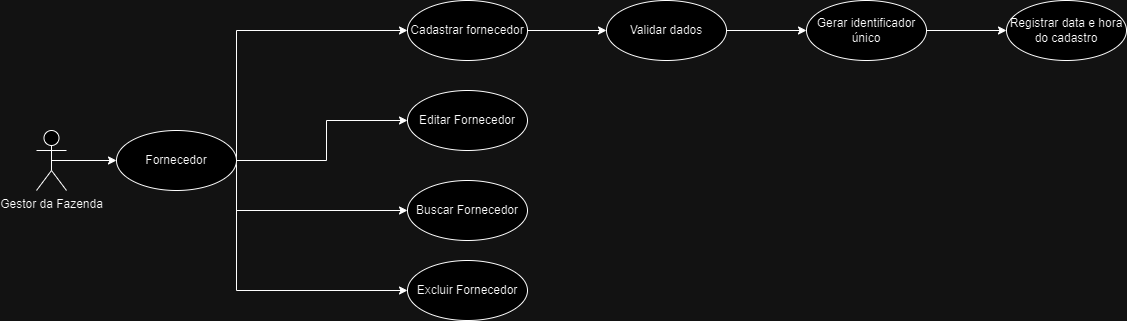

The diagram above was exported from draw.io. Its source (the exported page's mxGraphModel, read from the mxfile embedded in the PNG):
<mxGraphModel dx="1393" dy="766" grid="1" gridSize="10" guides="1" tooltips="1" connect="1" arrows="1" fold="1" page="1" pageScale="1" pageWidth="827" pageHeight="1169" math="0" shadow="0">
  <root>
    <mxCell id="WIyWlLk6GJQsqaUBKTNV-0" />
    <mxCell id="WIyWlLk6GJQsqaUBKTNV-1" parent="WIyWlLk6GJQsqaUBKTNV-0" />
    <mxCell id="f24QnL3DdrgTIrdxBXfK-5" style="edgeStyle=orthogonalEdgeStyle;rounded=0;orthogonalLoop=1;jettySize=auto;html=1;exitX=0.5;exitY=0.5;exitDx=0;exitDy=0;exitPerimeter=0;entryX=0;entryY=0.5;entryDx=0;entryDy=0;" parent="WIyWlLk6GJQsqaUBKTNV-1" source="nBEKUOuN9eQIXuwrn9ih-1" target="f24QnL3DdrgTIrdxBXfK-0" edge="1">
      <mxGeometry relative="1" as="geometry" />
    </mxCell>
    <mxCell id="nBEKUOuN9eQIXuwrn9ih-1" value="Gestor da Fazenda" style="shape=umlActor;verticalLabelPosition=bottom;verticalAlign=top;html=1;outlineConnect=0;" parent="WIyWlLk6GJQsqaUBKTNV-1" vertex="1">
      <mxGeometry x="80" y="220" width="30" height="60" as="geometry" />
    </mxCell>
    <mxCell id="f24QnL3DdrgTIrdxBXfK-12" style="edgeStyle=orthogonalEdgeStyle;rounded=0;orthogonalLoop=1;jettySize=auto;html=1;exitX=1;exitY=0.5;exitDx=0;exitDy=0;entryX=0;entryY=0.5;entryDx=0;entryDy=0;" parent="WIyWlLk6GJQsqaUBKTNV-1" source="nBEKUOuN9eQIXuwrn9ih-5" target="f24QnL3DdrgTIrdxBXfK-11" edge="1">
      <mxGeometry relative="1" as="geometry" />
    </mxCell>
    <mxCell id="nBEKUOuN9eQIXuwrn9ih-5" value="Cadastrar fornecedor" style="ellipse;whiteSpace=wrap;html=1;" parent="WIyWlLk6GJQsqaUBKTNV-1" vertex="1">
      <mxGeometry x="451" y="90" width="120" height="60" as="geometry" />
    </mxCell>
    <mxCell id="nBEKUOuN9eQIXuwrn9ih-6" value="Editar Fornecedor" style="ellipse;whiteSpace=wrap;html=1;" parent="WIyWlLk6GJQsqaUBKTNV-1" vertex="1">
      <mxGeometry x="451" y="180" width="120" height="60" as="geometry" />
    </mxCell>
    <mxCell id="nBEKUOuN9eQIXuwrn9ih-7" value="Buscar Fornecedor" style="ellipse;whiteSpace=wrap;html=1;" parent="WIyWlLk6GJQsqaUBKTNV-1" vertex="1">
      <mxGeometry x="451" y="270" width="120" height="60" as="geometry" />
    </mxCell>
    <mxCell id="nBEKUOuN9eQIXuwrn9ih-8" value="Excluir Fornecedor" style="ellipse;whiteSpace=wrap;html=1;" parent="WIyWlLk6GJQsqaUBKTNV-1" vertex="1">
      <mxGeometry x="451" y="350" width="120" height="60" as="geometry" />
    </mxCell>
    <mxCell id="f24QnL3DdrgTIrdxBXfK-7" style="edgeStyle=orthogonalEdgeStyle;rounded=0;orthogonalLoop=1;jettySize=auto;html=1;exitX=1;exitY=0.5;exitDx=0;exitDy=0;entryX=0;entryY=0.5;entryDx=0;entryDy=0;" parent="WIyWlLk6GJQsqaUBKTNV-1" source="f24QnL3DdrgTIrdxBXfK-0" target="nBEKUOuN9eQIXuwrn9ih-5" edge="1">
      <mxGeometry relative="1" as="geometry">
        <Array as="points">
          <mxPoint x="280" y="120" />
        </Array>
      </mxGeometry>
    </mxCell>
    <mxCell id="f24QnL3DdrgTIrdxBXfK-8" style="edgeStyle=orthogonalEdgeStyle;rounded=0;orthogonalLoop=1;jettySize=auto;html=1;exitX=1;exitY=0.5;exitDx=0;exitDy=0;entryX=0;entryY=0.5;entryDx=0;entryDy=0;" parent="WIyWlLk6GJQsqaUBKTNV-1" source="f24QnL3DdrgTIrdxBXfK-0" target="nBEKUOuN9eQIXuwrn9ih-6" edge="1">
      <mxGeometry relative="1" as="geometry">
        <Array as="points">
          <mxPoint x="370" y="250" />
          <mxPoint x="370" y="210" />
        </Array>
      </mxGeometry>
    </mxCell>
    <mxCell id="f24QnL3DdrgTIrdxBXfK-9" style="edgeStyle=orthogonalEdgeStyle;rounded=0;orthogonalLoop=1;jettySize=auto;html=1;exitX=1;exitY=0.5;exitDx=0;exitDy=0;" parent="WIyWlLk6GJQsqaUBKTNV-1" source="f24QnL3DdrgTIrdxBXfK-0" target="nBEKUOuN9eQIXuwrn9ih-7" edge="1">
      <mxGeometry relative="1" as="geometry">
        <Array as="points">
          <mxPoint x="280" y="300" />
        </Array>
      </mxGeometry>
    </mxCell>
    <mxCell id="f24QnL3DdrgTIrdxBXfK-10" style="edgeStyle=orthogonalEdgeStyle;rounded=0;orthogonalLoop=1;jettySize=auto;html=1;exitX=1;exitY=0.5;exitDx=0;exitDy=0;entryX=0;entryY=0.5;entryDx=0;entryDy=0;" parent="WIyWlLk6GJQsqaUBKTNV-1" source="f24QnL3DdrgTIrdxBXfK-0" target="nBEKUOuN9eQIXuwrn9ih-8" edge="1">
      <mxGeometry relative="1" as="geometry">
        <Array as="points">
          <mxPoint x="280" y="380" />
        </Array>
      </mxGeometry>
    </mxCell>
    <mxCell id="f24QnL3DdrgTIrdxBXfK-0" value="Fornecedor" style="ellipse;whiteSpace=wrap;html=1;" parent="WIyWlLk6GJQsqaUBKTNV-1" vertex="1">
      <mxGeometry x="160" y="220" width="120" height="60" as="geometry" />
    </mxCell>
    <mxCell id="f24QnL3DdrgTIrdxBXfK-15" style="edgeStyle=orthogonalEdgeStyle;rounded=0;orthogonalLoop=1;jettySize=auto;html=1;exitX=1;exitY=0.5;exitDx=0;exitDy=0;" parent="WIyWlLk6GJQsqaUBKTNV-1" source="f24QnL3DdrgTIrdxBXfK-11" target="f24QnL3DdrgTIrdxBXfK-14" edge="1">
      <mxGeometry relative="1" as="geometry" />
    </mxCell>
    <mxCell id="f24QnL3DdrgTIrdxBXfK-11" value="&lt;span style=&quot;border: 0px solid rgb(227, 227, 227); box-sizing: border-box; --tw-border-spacing-x: 0; --tw-border-spacing-y: 0; --tw-translate-x: 0; --tw-translate-y: 0; --tw-rotate: 0; --tw-skew-x: 0; --tw-skew-y: 0; --tw-scale-x: 1; --tw-scale-y: 1; --tw-pan-x: ; --tw-pan-y: ; --tw-pinch-zoom: ; --tw-scroll-snap-strictness: proximity; --tw-gradient-from-position: ; --tw-gradient-via-position: ; --tw-gradient-to-position: ; --tw-ordinal: ; --tw-slashed-zero: ; --tw-numeric-figure: ; --tw-numeric-spacing: ; --tw-numeric-fraction: ; --tw-ring-inset: ; --tw-ring-offset-width: 0px; --tw-ring-offset-color: #fff; --tw-ring-color: rgba(69,89,164,.5); --tw-ring-offset-shadow: 0 0 transparent; --tw-ring-shadow: 0 0 transparent; --tw-shadow: 0 0 transparent; --tw-shadow-colored: 0 0 transparent; --tw-blur: ; --tw-brightness: ; --tw-contrast: ; --tw-grayscale: ; --tw-hue-rotate: ; --tw-invert: ; --tw-saturate: ; --tw-sepia: ; --tw-drop-shadow: ; --tw-backdrop-blur: ; --tw-backdrop-brightness: ; --tw-backdrop-contrast: ; --tw-backdrop-grayscale: ; --tw-backdrop-hue-rotate: ; --tw-backdrop-invert: ; --tw-backdrop-opacity: ; --tw-backdrop-saturate: ; --tw-backdrop-sepia: ; --tw-contain-size: ; --tw-contain-layout: ; --tw-contain-paint: ; --tw-contain-style: ; text-align: left;&quot;&gt;Validar dados&lt;/span&gt;" style="ellipse;whiteSpace=wrap;html=1;" parent="WIyWlLk6GJQsqaUBKTNV-1" vertex="1">
      <mxGeometry x="650" y="90" width="120" height="60" as="geometry" />
    </mxCell>
    <mxCell id="f24QnL3DdrgTIrdxBXfK-17" style="edgeStyle=orthogonalEdgeStyle;rounded=0;orthogonalLoop=1;jettySize=auto;html=1;exitX=1;exitY=0.5;exitDx=0;exitDy=0;entryX=0;entryY=0.5;entryDx=0;entryDy=0;" parent="WIyWlLk6GJQsqaUBKTNV-1" source="f24QnL3DdrgTIrdxBXfK-14" target="f24QnL3DdrgTIrdxBXfK-16" edge="1">
      <mxGeometry relative="1" as="geometry" />
    </mxCell>
    <mxCell id="f24QnL3DdrgTIrdxBXfK-14" value="&lt;span style=&quot;border: 0px solid rgb(227, 227, 227); box-sizing: border-box; --tw-border-spacing-x: 0; --tw-border-spacing-y: 0; --tw-translate-x: 0; --tw-translate-y: 0; --tw-rotate: 0; --tw-skew-x: 0; --tw-skew-y: 0; --tw-scale-x: 1; --tw-scale-y: 1; --tw-pan-x: ; --tw-pan-y: ; --tw-pinch-zoom: ; --tw-scroll-snap-strictness: proximity; --tw-gradient-from-position: ; --tw-gradient-via-position: ; --tw-gradient-to-position: ; --tw-ordinal: ; --tw-slashed-zero: ; --tw-numeric-figure: ; --tw-numeric-spacing: ; --tw-numeric-fraction: ; --tw-ring-inset: ; --tw-ring-offset-width: 0px; --tw-ring-offset-color: #fff; --tw-ring-color: rgba(69,89,164,.5); --tw-ring-offset-shadow: 0 0 transparent; --tw-ring-shadow: 0 0 transparent; --tw-shadow: 0 0 transparent; --tw-shadow-colored: 0 0 transparent; --tw-blur: ; --tw-brightness: ; --tw-contrast: ; --tw-grayscale: ; --tw-hue-rotate: ; --tw-invert: ; --tw-saturate: ; --tw-sepia: ; --tw-drop-shadow: ; --tw-backdrop-blur: ; --tw-backdrop-brightness: ; --tw-backdrop-contrast: ; --tw-backdrop-grayscale: ; --tw-backdrop-hue-rotate: ; --tw-backdrop-invert: ; --tw-backdrop-opacity: ; --tw-backdrop-saturate: ; --tw-backdrop-sepia: ; --tw-contain-size: ; --tw-contain-layout: ; --tw-contain-paint: ; --tw-contain-style: ; text-align: left;&quot;&gt;Gerar identificador único&lt;/span&gt;" style="ellipse;whiteSpace=wrap;html=1;" parent="WIyWlLk6GJQsqaUBKTNV-1" vertex="1">
      <mxGeometry x="850" y="90" width="120" height="60" as="geometry" />
    </mxCell>
    <mxCell id="f24QnL3DdrgTIrdxBXfK-16" value="&lt;span style=&quot;border: 0px solid rgb(227, 227, 227); box-sizing: border-box; --tw-border-spacing-x: 0; --tw-border-spacing-y: 0; --tw-translate-x: 0; --tw-translate-y: 0; --tw-rotate: 0; --tw-skew-x: 0; --tw-skew-y: 0; --tw-scale-x: 1; --tw-scale-y: 1; --tw-pan-x: ; --tw-pan-y: ; --tw-pinch-zoom: ; --tw-scroll-snap-strictness: proximity; --tw-gradient-from-position: ; --tw-gradient-via-position: ; --tw-gradient-to-position: ; --tw-ordinal: ; --tw-slashed-zero: ; --tw-numeric-figure: ; --tw-numeric-spacing: ; --tw-numeric-fraction: ; --tw-ring-inset: ; --tw-ring-offset-width: 0px; --tw-ring-offset-color: #fff; --tw-ring-color: rgba(69,89,164,.5); --tw-ring-offset-shadow: 0 0 transparent; --tw-ring-shadow: 0 0 transparent; --tw-shadow: 0 0 transparent; --tw-shadow-colored: 0 0 transparent; --tw-blur: ; --tw-brightness: ; --tw-contrast: ; --tw-grayscale: ; --tw-hue-rotate: ; --tw-invert: ; --tw-saturate: ; --tw-sepia: ; --tw-drop-shadow: ; --tw-backdrop-blur: ; --tw-backdrop-brightness: ; --tw-backdrop-contrast: ; --tw-backdrop-grayscale: ; --tw-backdrop-hue-rotate: ; --tw-backdrop-invert: ; --tw-backdrop-opacity: ; --tw-backdrop-saturate: ; --tw-backdrop-sepia: ; --tw-contain-size: ; --tw-contain-layout: ; --tw-contain-paint: ; --tw-contain-style: ; text-align: left;&quot;&gt;Registrar data e hora do cadastro&lt;/span&gt;" style="ellipse;whiteSpace=wrap;html=1;" parent="WIyWlLk6GJQsqaUBKTNV-1" vertex="1">
      <mxGeometry x="1050" y="90" width="120" height="60" as="geometry" />
    </mxCell>
  </root>
</mxGraphModel>